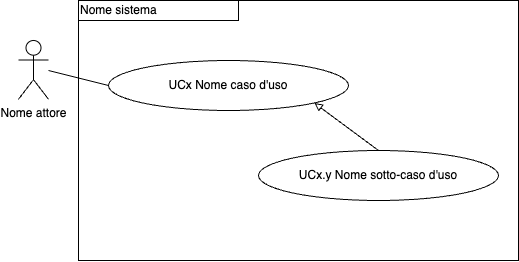

The diagram above was exported from draw.io. Its source (the exported page's mxGraphModel, read from the mxfile embedded in the PNG):
<mxGraphModel dx="707" dy="449" grid="1" gridSize="10" guides="1" tooltips="1" connect="1" arrows="1" fold="1" page="1" pageScale="1" pageWidth="827" pageHeight="1169" math="0" shadow="0">
  <root>
    <mxCell id="0" />
    <mxCell id="1" parent="0" />
    <mxCell id="P856RHwRJB7tEJjkQWAz-1" value="Nome attore" style="shape=umlActor;verticalLabelPosition=bottom;verticalAlign=top;html=1;outlineConnect=0;" parent="1" vertex="1">
      <mxGeometry x="70" y="160" width="30" height="58.75" as="geometry" />
    </mxCell>
    <mxCell id="P856RHwRJB7tEJjkQWAz-2" value="UCx Nome caso d'uso" style="ellipse;whiteSpace=wrap;html=1;" parent="1" vertex="1">
      <mxGeometry x="160" y="180" width="240" height="50" as="geometry" />
    </mxCell>
    <mxCell id="P856RHwRJB7tEJjkQWAz-4" value="" style="endArrow=none;html=1;rounded=0;entryX=0;entryY=0.5;entryDx=0;entryDy=0;" parent="1" target="P856RHwRJB7tEJjkQWAz-2" edge="1">
      <mxGeometry width="50" height="50" relative="1" as="geometry">
        <mxPoint x="100" y="190" as="sourcePoint" />
        <mxPoint x="190" y="200" as="targetPoint" />
      </mxGeometry>
    </mxCell>
    <mxCell id="P856RHwRJB7tEJjkQWAz-11" value="&lt;div style=&quot;&quot;&gt;&lt;span style=&quot;background-color: initial;&quot;&gt;Nome sistema&lt;/span&gt;&lt;/div&gt;" style="rounded=0;whiteSpace=wrap;html=1;fillColor=none;align=left;" parent="1" vertex="1">
      <mxGeometry x="130" y="120" width="160" height="20" as="geometry" />
    </mxCell>
    <mxCell id="e_MFZ9dndMc1ei4RS_uN-8" value="UCx.y Nome sotto-caso d'uso" style="ellipse;whiteSpace=wrap;html=1;" vertex="1" parent="1">
      <mxGeometry x="310" y="270" width="240" height="50" as="geometry" />
    </mxCell>
    <mxCell id="e_MFZ9dndMc1ei4RS_uN-14" value="" style="endArrow=none;html=1;rounded=0;startArrow=block;startFill=0;exitX=1;exitY=1;exitDx=0;exitDy=0;entryX=0.5;entryY=0;entryDx=0;entryDy=0;" edge="1" parent="1" source="P856RHwRJB7tEJjkQWAz-2" target="e_MFZ9dndMc1ei4RS_uN-8">
      <mxGeometry width="50" height="50" relative="1" as="geometry">
        <mxPoint x="420" y="280" as="sourcePoint" />
        <mxPoint x="470" y="230" as="targetPoint" />
      </mxGeometry>
    </mxCell>
    <mxCell id="e_MFZ9dndMc1ei4RS_uN-16" value="" style="rounded=0;whiteSpace=wrap;html=1;fillColor=none;" vertex="1" parent="1">
      <mxGeometry x="130" y="120" width="440" height="260" as="geometry" />
    </mxCell>
  </root>
</mxGraphModel>